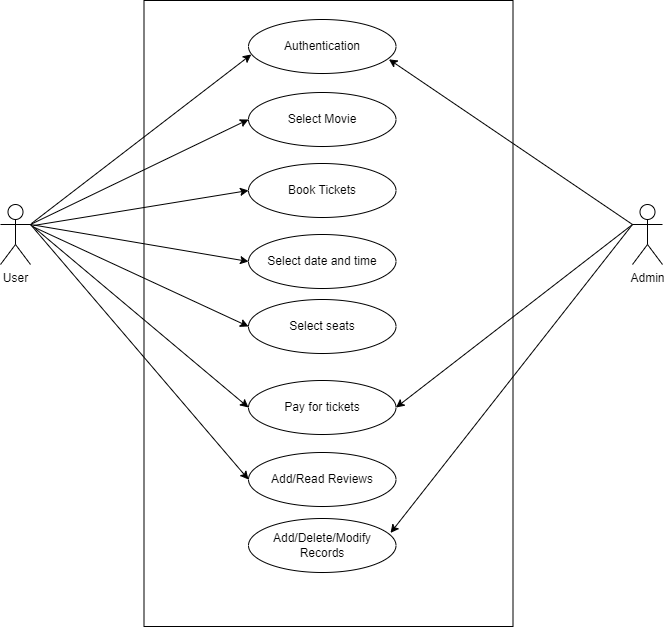

The diagram above was exported from draw.io. Its source (the exported page's mxGraphModel, read from the mxfile embedded in the PNG):
<mxGraphModel dx="1038" dy="579" grid="0" gridSize="10" guides="1" tooltips="1" connect="1" arrows="1" fold="1" page="1" pageScale="1" pageWidth="850" pageHeight="1100" math="0" shadow="0">
  <root>
    <mxCell id="0" />
    <mxCell id="1" parent="0" />
    <mxCell id="Je_zoOHLOkZFs9r7yuPd-28" value="" style="rounded=0;whiteSpace=wrap;html=1;strokeColor=default;fillColor=default;" vertex="1" parent="1">
      <mxGeometry x="239.5" y="177" width="369" height="626" as="geometry" />
    </mxCell>
    <mxCell id="Je_zoOHLOkZFs9r7yuPd-1" value="User" style="shape=umlActor;verticalLabelPosition=bottom;verticalAlign=top;html=1;outlineConnect=0;fillColor=default;strokeColor=default;" vertex="1" parent="1">
      <mxGeometry x="96" y="381" width="30" height="60" as="geometry" />
    </mxCell>
    <mxCell id="Je_zoOHLOkZFs9r7yuPd-7" value="Authentication" style="ellipse;whiteSpace=wrap;html=1;strokeColor=default;fillColor=default;" vertex="1" parent="1">
      <mxGeometry x="344" y="196" width="147.5" height="54" as="geometry" />
    </mxCell>
    <mxCell id="Je_zoOHLOkZFs9r7yuPd-9" value="Select Movie" style="ellipse;whiteSpace=wrap;html=1;strokeColor=default;fillColor=default;" vertex="1" parent="1">
      <mxGeometry x="344" y="269" width="147.5" height="54" as="geometry" />
    </mxCell>
    <mxCell id="Je_zoOHLOkZFs9r7yuPd-10" value="Book Tickets" style="ellipse;whiteSpace=wrap;html=1;strokeColor=default;fillColor=default;" vertex="1" parent="1">
      <mxGeometry x="344" y="340" width="147.5" height="54" as="geometry" />
    </mxCell>
    <mxCell id="Je_zoOHLOkZFs9r7yuPd-11" value="Select date and time" style="ellipse;whiteSpace=wrap;html=1;strokeColor=default;fillColor=default;" vertex="1" parent="1">
      <mxGeometry x="344" y="411" width="147.5" height="54" as="geometry" />
    </mxCell>
    <mxCell id="Je_zoOHLOkZFs9r7yuPd-12" value="Select seats" style="ellipse;whiteSpace=wrap;html=1;strokeColor=default;fillColor=default;" vertex="1" parent="1">
      <mxGeometry x="344" y="476" width="147.5" height="54" as="geometry" />
    </mxCell>
    <mxCell id="Je_zoOHLOkZFs9r7yuPd-13" value="Pay for tickets" style="ellipse;whiteSpace=wrap;html=1;strokeColor=default;fillColor=default;" vertex="1" parent="1">
      <mxGeometry x="344" y="557" width="147.5" height="54" as="geometry" />
    </mxCell>
    <mxCell id="Je_zoOHLOkZFs9r7yuPd-14" value="Add/Read Reviews" style="ellipse;whiteSpace=wrap;html=1;strokeColor=default;fillColor=default;" vertex="1" parent="1">
      <mxGeometry x="344" y="629" width="147.5" height="54" as="geometry" />
    </mxCell>
    <mxCell id="Je_zoOHLOkZFs9r7yuPd-15" value="Admin" style="shape=umlActor;verticalLabelPosition=bottom;verticalAlign=top;html=1;outlineConnect=0;strokeColor=default;fillColor=default;" vertex="1" parent="1">
      <mxGeometry x="728" y="381" width="30" height="60" as="geometry" />
    </mxCell>
    <mxCell id="Je_zoOHLOkZFs9r7yuPd-16" value="" style="endArrow=classic;html=1;rounded=0;entryX=0.019;entryY=0.648;entryDx=0;entryDy=0;entryPerimeter=0;" edge="1" parent="1" target="Je_zoOHLOkZFs9r7yuPd-7">
      <mxGeometry width="50" height="50" relative="1" as="geometry">
        <mxPoint x="127" y="400" as="sourcePoint" />
        <mxPoint x="203" y="358" as="targetPoint" />
      </mxGeometry>
    </mxCell>
    <mxCell id="Je_zoOHLOkZFs9r7yuPd-17" value="" style="endArrow=classic;html=1;rounded=0;entryX=0;entryY=0.5;entryDx=0;entryDy=0;exitX=1;exitY=0.3333333333333333;exitDx=0;exitDy=0;exitPerimeter=0;" edge="1" parent="1" source="Je_zoOHLOkZFs9r7yuPd-1" target="Je_zoOHLOkZFs9r7yuPd-9">
      <mxGeometry width="50" height="50" relative="1" as="geometry">
        <mxPoint x="155" y="407" as="sourcePoint" />
        <mxPoint x="356.8025" y="240.99199999999996" as="targetPoint" />
      </mxGeometry>
    </mxCell>
    <mxCell id="Je_zoOHLOkZFs9r7yuPd-18" value="" style="endArrow=classic;html=1;rounded=0;entryX=0;entryY=0.5;entryDx=0;entryDy=0;" edge="1" parent="1" target="Je_zoOHLOkZFs9r7yuPd-10">
      <mxGeometry width="50" height="50" relative="1" as="geometry">
        <mxPoint x="129" y="402" as="sourcePoint" />
        <mxPoint x="354" y="306" as="targetPoint" />
      </mxGeometry>
    </mxCell>
    <mxCell id="Je_zoOHLOkZFs9r7yuPd-19" value="" style="endArrow=classic;html=1;rounded=0;entryX=0;entryY=0.5;entryDx=0;entryDy=0;exitX=1;exitY=0.3333333333333333;exitDx=0;exitDy=0;exitPerimeter=0;" edge="1" parent="1" source="Je_zoOHLOkZFs9r7yuPd-1" target="Je_zoOHLOkZFs9r7yuPd-11">
      <mxGeometry width="50" height="50" relative="1" as="geometry">
        <mxPoint x="158" y="405" as="sourcePoint" />
        <mxPoint x="354" y="377" as="targetPoint" />
      </mxGeometry>
    </mxCell>
    <mxCell id="Je_zoOHLOkZFs9r7yuPd-20" value="" style="endArrow=classic;html=1;rounded=0;entryX=0;entryY=0.5;entryDx=0;entryDy=0;" edge="1" parent="1" target="Je_zoOHLOkZFs9r7yuPd-12">
      <mxGeometry width="50" height="50" relative="1" as="geometry">
        <mxPoint x="128" y="403" as="sourcePoint" />
        <mxPoint x="354" y="448" as="targetPoint" />
      </mxGeometry>
    </mxCell>
    <mxCell id="Je_zoOHLOkZFs9r7yuPd-21" value="" style="endArrow=classic;html=1;rounded=0;entryX=0;entryY=0.5;entryDx=0;entryDy=0;exitX=1;exitY=0.3333333333333333;exitDx=0;exitDy=0;exitPerimeter=0;" edge="1" parent="1" source="Je_zoOHLOkZFs9r7yuPd-1" target="Je_zoOHLOkZFs9r7yuPd-13">
      <mxGeometry width="50" height="50" relative="1" as="geometry">
        <mxPoint x="156" y="408" as="sourcePoint" />
        <mxPoint x="354" y="513" as="targetPoint" />
      </mxGeometry>
    </mxCell>
    <mxCell id="Je_zoOHLOkZFs9r7yuPd-22" value="" style="endArrow=classic;html=1;rounded=0;entryX=0;entryY=0.5;entryDx=0;entryDy=0;exitX=1;exitY=0.3333333333333333;exitDx=0;exitDy=0;exitPerimeter=0;" edge="1" parent="1" source="Je_zoOHLOkZFs9r7yuPd-1" target="Je_zoOHLOkZFs9r7yuPd-14">
      <mxGeometry width="50" height="50" relative="1" as="geometry">
        <mxPoint x="156" y="410" as="sourcePoint" />
        <mxPoint x="354" y="594" as="targetPoint" />
      </mxGeometry>
    </mxCell>
    <mxCell id="Je_zoOHLOkZFs9r7yuPd-23" value="" style="endArrow=classic;html=1;rounded=0;exitX=0;exitY=0.3333333333333333;exitDx=0;exitDy=0;exitPerimeter=0;entryX=0.952;entryY=0.737;entryDx=0;entryDy=0;entryPerimeter=0;" edge="1" parent="1" source="Je_zoOHLOkZFs9r7yuPd-15" target="Je_zoOHLOkZFs9r7yuPd-7">
      <mxGeometry width="50" height="50" relative="1" as="geometry">
        <mxPoint x="580" y="444" as="sourcePoint" />
        <mxPoint x="630" y="394" as="targetPoint" />
      </mxGeometry>
    </mxCell>
    <mxCell id="Je_zoOHLOkZFs9r7yuPd-24" value="" style="endArrow=classic;html=1;rounded=0;exitX=0;exitY=0.3333333333333333;exitDx=0;exitDy=0;exitPerimeter=0;entryX=1;entryY=0.5;entryDx=0;entryDy=0;" edge="1" parent="1" source="Je_zoOHLOkZFs9r7yuPd-15" target="Je_zoOHLOkZFs9r7yuPd-13">
      <mxGeometry width="50" height="50" relative="1" as="geometry">
        <mxPoint x="694" y="429" as="sourcePoint" />
        <mxPoint x="494.4200000000001" y="245.798" as="targetPoint" />
      </mxGeometry>
    </mxCell>
    <mxCell id="Je_zoOHLOkZFs9r7yuPd-25" value="Add/Delete/Modify Records" style="ellipse;whiteSpace=wrap;html=1;strokeColor=default;fillColor=default;" vertex="1" parent="1">
      <mxGeometry x="344" y="695" width="147.5" height="54" as="geometry" />
    </mxCell>
    <mxCell id="Je_zoOHLOkZFs9r7yuPd-26" value="" style="endArrow=classic;html=1;rounded=0;exitX=0;exitY=0.3333333333333333;exitDx=0;exitDy=0;exitPerimeter=0;entryX=0.963;entryY=0.267;entryDx=0;entryDy=0;entryPerimeter=0;" edge="1" parent="1" source="Je_zoOHLOkZFs9r7yuPd-15" target="Je_zoOHLOkZFs9r7yuPd-25">
      <mxGeometry width="50" height="50" relative="1" as="geometry">
        <mxPoint x="694" y="429" as="sourcePoint" />
        <mxPoint x="501.5" y="594" as="targetPoint" />
      </mxGeometry>
    </mxCell>
  </root>
</mxGraphModel>